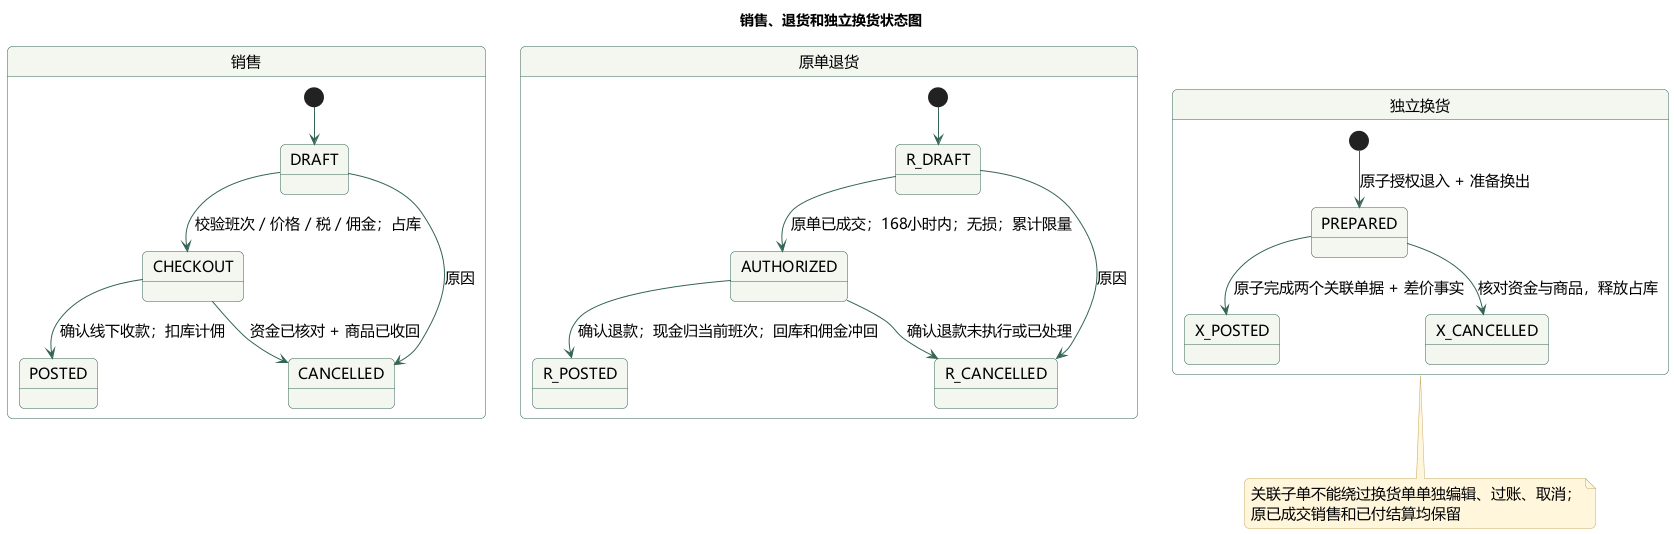

The diagram above was rendered by PlantUML. Its source (embedded in the PNG):
@startuml
skinparam defaultFontName Microsoft YaHei
skinparam defaultFontSize 15
skinparam backgroundColor #FFFFFF
skinparam shadowing false
skinparam roundcorner 10
skinparam ArrowColor #356553
skinparam LineColor #356553
skinparam packageStyle rectangle
skinparam classBackgroundColor #F4F7EF
skinparam classBorderColor #356553
skinparam usecaseBackgroundColor #F4F7EF
skinparam usecaseBorderColor #356553
skinparam stateBackgroundColor #F4F7EF
skinparam stateBorderColor #356553
skinparam noteBackgroundColor #FFF6DC
skinparam noteBorderColor #C7AB63
hide empty members
title 销售、退货和独立换货状态图
state "销售" as Sale {
[*] --> DRAFT
DRAFT --> CHECKOUT : 校验班次 / 价格 / 税 / 佣金；占库
DRAFT --> CANCELLED : 原因
CHECKOUT --> POSTED : 确认线下收款；扣库计佣
CHECKOUT --> CANCELLED : 资金已核对 + 商品已收回
}
state "原单退货" as R {
[*] --> R_DRAFT
R_DRAFT --> AUTHORIZED : 原单已成交；168小时内；无损；累计限量
R_DRAFT --> R_CANCELLED : 原因
AUTHORIZED --> R_POSTED : 确认退款；现金归当前班次；回库和佣金冲回
AUTHORIZED --> R_CANCELLED : 确认退款未执行或已处理
}
state "独立换货" as X {
[*] --> PREPARED : 原子授权退入 + 准备换出
PREPARED --> X_POSTED : 原子完成两个关联单据 + 差价事实
PREPARED --> X_CANCELLED : 核对资金与商品，释放占库
}
note bottom of X : 关联子单不能绕过换货单单独编辑、过账、取消；\n原已成交销售和已付结算均保留
@enduml